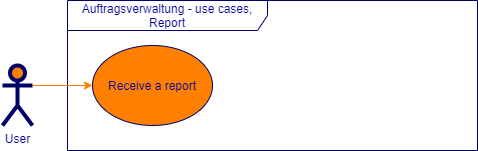

The diagram above was exported from draw.io. Its source (the exported page's mxGraphModel, read from the mxfile embedded in the PNG):
<mxGraphModel dx="1502" dy="-153" grid="1" gridSize="10" guides="1" tooltips="1" connect="1" arrows="1" fold="1" page="1" pageScale="1" pageWidth="827" pageHeight="1169" math="0" shadow="0">
  <root>
    <mxCell id="0" />
    <mxCell id="1" parent="0" />
    <mxCell id="w3sbEiN-VElbd5t3tkgW-1" value="Auftragsverwaltung - use cases, Report" style="shape=umlFrame;whiteSpace=wrap;html=1;strokeWidth=1;fillColor=none;width=200;height=30;fontColor=#000099;strokeColor=#000066;" vertex="1" parent="1">
      <mxGeometry x="195" y="1200" width="410" height="150" as="geometry" />
    </mxCell>
    <mxCell id="w3sbEiN-VElbd5t3tkgW-2" value="Receive a report" style="ellipse;whiteSpace=wrap;html=1;fillColor=#FF8000;strokeColor=#000066;fontColor=#000099;" vertex="1" parent="1">
      <mxGeometry x="220" y="1245" width="120" height="80" as="geometry" />
    </mxCell>
    <mxCell id="w3sbEiN-VElbd5t3tkgW-3" style="html=1;exitX=1;exitY=0.3333333333333333;exitPerimeter=0;entryX=0;entryY=0.5;jettySize=auto;orthogonalLoop=1;fillColor=#f8cecc;strokeColor=#FF8000;curved=1;fontColor=#000099;" edge="1" parent="1" source="w3sbEiN-VElbd5t3tkgW-4" target="w3sbEiN-VElbd5t3tkgW-2">
      <mxGeometry relative="1" as="geometry" />
    </mxCell>
    <mxCell id="w3sbEiN-VElbd5t3tkgW-4" value="User" style="shape=umlActor;verticalLabelPosition=bottom;labelBackgroundColor=#ffffff;verticalAlign=top;html=1;strokeWidth=4;fillColor=#FF8000;strokeColor=#000066;fontColor=#000099;" vertex="1" parent="1">
      <mxGeometry x="130" y="1265" width="30" height="60" as="geometry" />
    </mxCell>
  </root>
</mxGraphModel>